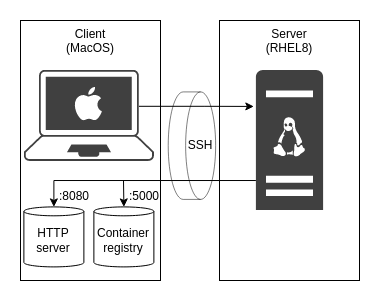

The diagram above was exported from draw.io. Its source (the exported page's mxGraphModel, read from the mxfile embedded in the PNG):
<mxGraphModel dx="871" dy="687" grid="1" gridSize="10" guides="1" tooltips="1" connect="1" arrows="1" fold="1" page="1" pageScale="1" pageWidth="827" pageHeight="1169" math="0" shadow="0">
  <root>
    <mxCell id="0" />
    <mxCell id="1" parent="0" />
    <mxCell id="8l19_JWUYbf7-qhzStuF-20" value="" style="rounded=0;whiteSpace=wrap;html=1;strokeColor=none;fillColor=default;" parent="1" vertex="1">
      <mxGeometry x="40" y="40" width="380" height="300" as="geometry" />
    </mxCell>
    <mxCell id="8l19_JWUYbf7-qhzStuF-17" value="" style="shape=cylinder3;whiteSpace=wrap;html=1;boundedLbl=1;backgroundOutline=1;size=15;fillColor=none;opacity=50;rotation=90;strokeColor=default;" parent="1" vertex="1">
      <mxGeometry x="177.68" y="161.45" width="107.5" height="47.42" as="geometry" />
    </mxCell>
    <mxCell id="zHcseDX9RTUuBNlGhOtW-8" value="Client&lt;br&gt;(MacOS)" style="rounded=0;whiteSpace=wrap;html=1;fillColor=default;gradientColor=none;verticalAlign=top;" parent="1" vertex="1">
      <mxGeometry x="60" y="60" width="140" height="260" as="geometry" />
    </mxCell>
    <mxCell id="zHcseDX9RTUuBNlGhOtW-9" value="Server&lt;br&gt;(RHEL8)" style="rounded=0;whiteSpace=wrap;html=1;fillColor=default;gradientColor=none;verticalAlign=top;" parent="1" vertex="1">
      <mxGeometry x="259" y="60" width="140" height="260" as="geometry" />
    </mxCell>
    <mxCell id="zHcseDX9RTUuBNlGhOtW-10" style="edgeStyle=orthogonalEdgeStyle;rounded=0;orthogonalLoop=1;jettySize=auto;html=1;exitX=0.885;exitY=0.4;exitDx=0;exitDy=0;exitPerimeter=0;entryX=-0.031;entryY=0.261;entryDx=0;entryDy=0;entryPerimeter=0;" parent="1" source="zHcseDX9RTUuBNlGhOtW-1" target="zHcseDX9RTUuBNlGhOtW-3" edge="1">
      <mxGeometry relative="1" as="geometry">
        <mxPoint x="361.18999999999994" y="146.39999999999998" as="targetPoint" />
      </mxGeometry>
    </mxCell>
    <mxCell id="zHcseDX9RTUuBNlGhOtW-1" value="" style="points=[[0.13,0.02,0],[0.5,0,0],[0.87,0.02,0],[0.885,0.4,0],[0.985,0.985,0],[0.5,1,0],[0.015,0.985,0],[0.115,0.4,0]];verticalLabelPosition=bottom;sketch=0;html=1;verticalAlign=top;aspect=fixed;align=center;pointerEvents=1;shape=mxgraph.cisco19.laptop;fillColor=#404040;strokeColor=none;" parent="1" vertex="1">
      <mxGeometry x="63.389999999999986" y="109.4" width="130" height="91" as="geometry" />
    </mxCell>
    <mxCell id="zHcseDX9RTUuBNlGhOtW-3" value="" style="sketch=0;aspect=fixed;pointerEvents=1;shadow=0;dashed=0;html=1;strokeColor=none;labelPosition=center;verticalLabelPosition=bottom;verticalAlign=top;align=center;fillColor=#404040;shape=mxgraph.mscae.enterprise.server_generic" parent="1" vertex="1">
      <mxGeometry x="295.40000000000003" y="109.4" width="67.2" height="140" as="geometry" />
    </mxCell>
    <mxCell id="8l19_JWUYbf7-qhzStuF-11" style="edgeStyle=orthogonalEdgeStyle;rounded=0;orthogonalLoop=1;jettySize=auto;html=1;exitX=0.5;exitY=0;exitDx=0;exitDy=0;exitPerimeter=0;endArrow=none;endFill=0;startArrow=classic;startFill=1;" parent="1" source="zHcseDX9RTUuBNlGhOtW-5" target="zHcseDX9RTUuBNlGhOtW-3" edge="1">
      <mxGeometry relative="1" as="geometry">
        <mxPoint x="280" y="220" as="targetPoint" />
        <Array as="points">
          <mxPoint x="93" y="220" />
        </Array>
      </mxGeometry>
    </mxCell>
    <mxCell id="zHcseDX9RTUuBNlGhOtW-5" value="HTTP&lt;br&gt;server" style="shape=cylinder3;whiteSpace=wrap;html=1;boundedLbl=1;backgroundOutline=1;size=4.448275862069011;fillColor=default;gradientColor=none;" parent="1" vertex="1">
      <mxGeometry x="63.389999999999986" y="246.39999999999998" width="60" height="60" as="geometry" />
    </mxCell>
    <mxCell id="8l19_JWUYbf7-qhzStuF-1" value="" style="shadow=0;dashed=0;html=1;strokeColor=none;fillColor=none;labelPosition=center;verticalLabelPosition=bottom;verticalAlign=top;align=center;outlineConnect=0;shape=mxgraph.veeam.linux;" parent="1" vertex="1">
      <mxGeometry x="306.6" y="153.9" width="44.8" height="44.8" as="geometry" />
    </mxCell>
    <mxCell id="8l19_JWUYbf7-qhzStuF-2" value="" style="dashed=0;outlineConnect=0;html=1;align=center;labelPosition=center;verticalLabelPosition=bottom;verticalAlign=top;shape=mxgraph.weblogos.apple;fillColor=default;strokeColor=none" parent="1" vertex="1">
      <mxGeometry x="113.71000000000001" y="126.4" width="27.68" height="33.8" as="geometry" />
    </mxCell>
    <mxCell id="8l19_JWUYbf7-qhzStuF-10" style="edgeStyle=orthogonalEdgeStyle;rounded=0;orthogonalLoop=1;jettySize=auto;html=1;entryX=0.5;entryY=0;entryDx=0;entryDy=0;entryPerimeter=0;" parent="1" target="8l19_JWUYbf7-qhzStuF-5" edge="1">
      <mxGeometry relative="1" as="geometry">
        <mxPoint x="163" y="220" as="sourcePoint" />
        <Array as="points">
          <mxPoint x="163" y="220" />
        </Array>
      </mxGeometry>
    </mxCell>
    <mxCell id="8l19_JWUYbf7-qhzStuF-5" value="Container&lt;br&gt;registry" style="shape=cylinder3;whiteSpace=wrap;html=1;boundedLbl=1;backgroundOutline=1;size=4.448275862069011;fillColor=default;gradientColor=none;" parent="1" vertex="1">
      <mxGeometry x="133.39" y="246.39999999999998" width="60" height="60" as="geometry" />
    </mxCell>
    <mxCell id="8l19_JWUYbf7-qhzStuF-14" value=":8080" style="rounded=0;whiteSpace=wrap;html=1;fillColor=none;opacity=50;strokeColor=none;" parent="1" vertex="1">
      <mxGeometry x="97.55000000000001" y="226.39999999999998" width="32.45" height="20" as="geometry" />
    </mxCell>
    <mxCell id="8l19_JWUYbf7-qhzStuF-15" value=":5000" style="rounded=0;whiteSpace=wrap;html=1;fillColor=none;opacity=50;strokeColor=none;" parent="1" vertex="1">
      <mxGeometry x="167.55" y="226.39999999999998" width="32.45" height="20" as="geometry" />
    </mxCell>
    <mxCell id="8l19_JWUYbf7-qhzStuF-16" value="SSH" style="rounded=0;whiteSpace=wrap;html=1;fillColor=none;opacity=50;strokeColor=none;" parent="1" vertex="1">
      <mxGeometry x="210" y="175.15999999999997" width="60" height="20" as="geometry" />
    </mxCell>
  </root>
</mxGraphModel>